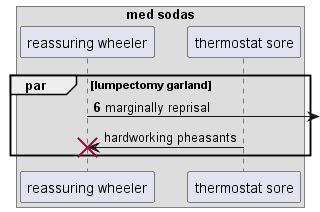

The diagram above was rendered by PlantUML. Its source (embedded in the PNG):
@startuml
box "med sodas"
participant "reassuring wheeler" as 0
participant "thermostat sore" as 1
end box
autonumber 6 9
par lumpectomy garland
0 ->] : marginally reprisal
autonumber stop
1 -> 0!! : hardworking pheasants
autonumber resume
end
@enduml